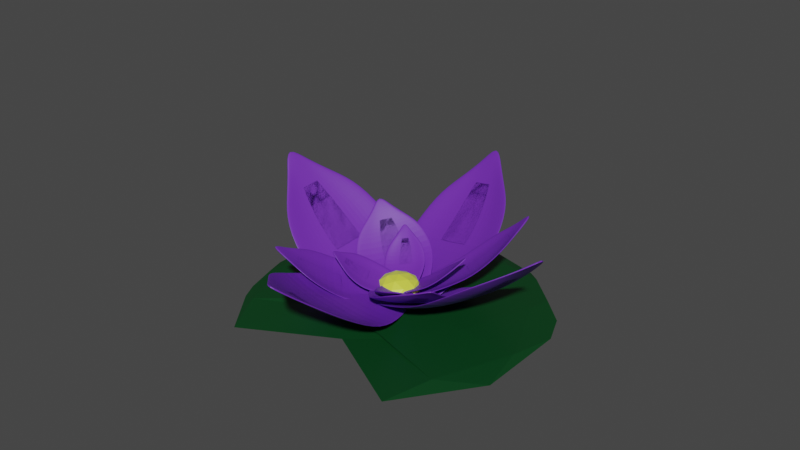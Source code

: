 # Source: flor-vitoria_regia.blend  (saved by Blender 3.3.6; exported with 4.5.12 LTS)
import bpy
from mathutils import Matrix  # noqa: F401  (used for matrix-valued properties, if any)

bpy.ops.wm.read_factory_settings(use_empty=True)
scene = bpy.context.scene
scene.name = 'Scene'

# ---- collections
col_collection = bpy.data.collections.new('Collection'); scene.collection.children.link(col_collection)

# ---- materials (node trees are filled in below, after node groups)
mat_material_002 = bpy.data.materials.new('Material.002')
mat_material_002.use_transparent_shadow = False
mat_material_001 = bpy.data.materials.new('Material.001')
mat_material_001.use_transparent_shadow = False
mat_material_003 = bpy.data.materials.new('Material.003')
mat_material_003.use_transparent_shadow = False

# ---- material node trees
mat_material_002.use_nodes = True; mat_material_002.node_tree.nodes.clear()
_N = mat_material_002.node_tree.nodes; _L = mat_material_002.node_tree.links
n0 = _N.new('ShaderNodeBsdfPrincipled'); n0.name = 'Principled BSDF'; n0.location = (10, 300)
n0.distribution = 'GGX'
n0.subsurface_method = 'RANDOM_WALK_SKIN'
n0.inputs[0].default_value = (0.1557, 0.02657, 0.4512, 1.0)
n0.inputs[3].default_value = 1.45
n0.inputs[27].default_value = (0.0, 0.0, 0.0, 1.0)
n0.inputs[28].default_value = 1.0
n1 = _N.new('ShaderNodeOutputMaterial'); n1.name = 'Material Output'; n1.location = (300, 300)
_L.new(n0.outputs[0], n1.inputs[0])
n1.is_active_output = True
mat_material_001.use_nodes = True; mat_material_001.node_tree.nodes.clear()
_N = mat_material_001.node_tree.nodes; _L = mat_material_001.node_tree.links
n0 = _N.new('ShaderNodeBsdfPrincipled'); n0.name = 'Principled BSDF'; n0.location = (10, 300)
n0.distribution = 'GGX'
n0.subsurface_method = 'RANDOM_WALK_SKIN'
n0.inputs[0].default_value = (0.7308, 0.8, 0.06595, 1.0)
n0.inputs[3].default_value = 1.45
n0.inputs[27].default_value = (0.0, 0.0, 0.0, 1.0)
n0.inputs[28].default_value = 1.0
n1 = _N.new('ShaderNodeOutputMaterial'); n1.name = 'Material Output'; n1.location = (300, 300)
_L.new(n0.outputs[0], n1.inputs[0])
n1.is_active_output = True
mat_material_003.use_nodes = True; mat_material_003.node_tree.nodes.clear()
_N = mat_material_003.node_tree.nodes; _L = mat_material_003.node_tree.links
n0 = _N.new('ShaderNodeBsdfPrincipled'); n0.name = 'Principled BSDF'; n0.location = (10, 300)
n0.distribution = 'GGX'
n0.subsurface_method = 'RANDOM_WALK_SKIN'
n0.inputs[0].default_value = (0.0, 0.04696, 0.009121, 1.0)
n0.inputs[3].default_value = 1.45
n0.inputs[27].default_value = (0.0, 0.0, 0.0, 1.0)
n0.inputs[28].default_value = 1.0
n1 = _N.new('ShaderNodeOutputMaterial'); n1.name = 'Material Output'; n1.location = (300, 300)
_L.new(n0.outputs[0], n1.inputs[0])
n1.is_active_output = True

# ---- world
world_world = bpy.data.worlds.new('World'); scene.world = world_world
world_world.use_nodes = True; world_world.node_tree.nodes.clear()
_N = world_world.node_tree.nodes; _L = world_world.node_tree.links
n0 = _N.new('ShaderNodeOutputWorld'); n0.name = 'World Output'; n0.location = (300, 300)
n1 = _N.new('ShaderNodeBackground'); n1.name = 'Background'; n1.location = (10, 300)
n1.inputs[0].default_value = (0.05088, 0.05088, 0.05088, 1.0)
_L.new(n1.outputs[0], n0.inputs[0])
n0.is_active_output = True
world_world.color = (0.05088, 0.05088, 0.05088)
world_world.use_sun_shadow = False
world_world.sun_shadow_jitter_overblur = 0.0

# ---- meshes
me_plane_010 = bpy.data.meshes.new('Plane.010')
me_plane_010.from_pydata([(-0.4994, -1.0, 0.0), (0.4994, -1.0, 0.0), (-0.2316, 1.0, 0.003943), (0.2316, 1.0, 0.002128), (-1.0, 0.0, -0.2192), (1.0, 0.0, -0.2192), (0.8388, 0.5, -0.1062), (-0.8388, 0.5, -0.1062), (-0.8301, -0.5, -0.1062), (0.8301, -0.5, -0.1062), (0.1791, -1.0, 0.0), (0.08307, 1.0, 0.01102), (0.3587, 0.0, -0.3278), (0.3009, 0.5, -0.2126), (0.2978, -0.5, -0.2126), (-0.07426, 1.0, 0.01266), (-0.3207, 0.0, -0.3278), (-0.269, 0.5, -0.2126), (-0.2662, -0.5, -0.2126), (-0.1601, -1.0, 0.0), (0.3393, -1.0, 0.0), (0.1573, 1.0, 0.006649), (0.6793, 0.0, -0.2965), (0.5698, 0.5, -0.1656), (0.5639, -0.5, -0.1647), (-0.1529, 1.0, 0.008943), (-0.6603, 0.0, -0.302), (-0.5539, 0.5, -0.1707), (-0.5482, -0.5, -0.1697), (-0.3298, -1.0, 0.0), (0.5307, 0.7537, -0.05231), (-0.5307, 0.7537, -0.05231), (0.1904, 0.7537, -0.1047), (-0.1702, 0.7537, -0.1047), (0.3605, 0.7537, -0.08158), (-0.3504, 0.7537, -0.08407), (-0.01599, 1.236, 0.09745), (0.1315, -1.006, -1.684), (-1.615, -1.836, -0.2475), (5.803, -2.511, 4.228), (4.994, -2.898, 4.891), (4.191, -1.529, 0.05126), (0.695, -3.189, 2.927), (2.454, -3.226, 4.233), (5.386, -1.833, 1.821), (2.3, -1.196, -0.927), (-0.6021, -2.574, 1.46), (-1.055, -1.57, -0.708), (5.249, -2.763, 4.69), (1.872, -2.802, 1.853), (3.449, -2.922, 3.311), (0.3837, -2.275, 0.5459), (5.524, -2.63, 4.466), (3.06, -2.238, 0.8763), (4.445, -2.449, 2.492), (1.37, -1.807, -0.2648), (-0.4616, -1.288, -1.196), (-1.335, -1.703, -0.4777), (5.122, -2.831, 4.791), (1.296, -3.026, 2.358), (2.955, -3.082, 3.763), (-0.1065, -2.432, 0.9955), (5.663, -2.57, 4.348), (3.64, -1.922, 0.4239), (4.922, -2.156, 2.141), (1.84, -1.516, -0.6103), (-0.165, -1.147, -1.44), (3.743, -3.061, 4.566), (5.599, -2.18, 3.04), (4.366, -2.849, 4.003), (4.996, -2.55, 3.485), (4.056, -2.959, 4.28), (5.3, -2.372, 3.254), (6.103, -2.717, 5.32), (0.7683, -1.734, -0.8176), (-1.121, -0.6047, -0.83), (-3.093, -3.545, 6.221), (-3.972, -3.023, 6.213), (-0.295, -3.571, 2.382), (-4.079, -1.31, 2.357), (-4.444, -1.912, 4.286), (-1.27, -3.809, 4.306), (0.3939, -2.74, 0.7881), (-2.747, -0.8631, 0.7675), (-0.5155, -0.9668, -0.826), (-3.677, -3.183, 6.228), (-3.029, -2.14, 2.204), (-3.586, -2.624, 4.134), (-1.9, -1.568, 0.6163), (-3.377, -3.359, 6.232), (-1.744, -2.909, 2.212), (-2.508, -3.268, 4.142), (-0.8334, -2.206, 0.6233), (0.1264, -1.35, -0.8218), (-0.8185, -0.7857, -0.828), (-3.825, -3.103, 6.221), (-3.589, -1.747, 2.246), (-4.024, -2.274, 4.201), (-2.332, -1.221, 0.684), (-3.234, -3.452, 6.228), (-1.062, -3.268, 2.255), (-1.906, -3.549, 4.207), (-0.2353, -2.483, 0.6904), (0.4474, -1.542, -0.8197), (-4.206, -2.477, 5.262), (-2.198, -3.677, 5.275), (-3.641, -2.913, 5.188), (-2.959, -3.32, 5.193), (-3.928, -2.698, 5.221), (-2.587, -3.504, 5.226), (-3.756, -3.461, 7.188), (-0.928, -1.225, -0.5118), (1.237, -2.036, 0.1966), (4.117, 3.039, -0.5357), (5.122, 2.662, -0.2119), (0.3448, 1.364, -1.534), (4.68, -0.2601, -0.1158), (5.383, 1.021, 0.0002756), (1.747, 2.383, -1.189), (-0.4678, 0.1356, -1.071), (3.131, -1.212, 0.1061), (0.5429, -1.776, -0.03058), (4.795, 2.785, -0.2946), (3.352, 0.2318, -0.8457), (4.277, 1.429, -0.6509), (2.038, -0.8082, -0.5412), (4.453, 2.913, -0.4021), (1.879, 0.7833, -1.328), (3.042, 1.892, -1.055), (0.8152, -0.3504, -0.9411), (-0.1926, -1.5, -0.2712), (0.89, -1.906, 0.08299), (4.958, 2.724, -0.2531), (4.029, -0.02024, -0.5389), (4.834, 1.223, -0.341), (2.587, -1.012, -0.231), (4.284, 2.976, -0.4673), (1.128, 1.066, -1.503), (2.401, 2.134, -1.151), (0.1795, -0.1102, -1.032), (-0.5603, -1.362, -0.3915), (5.251, 1.853, -0.1101), (2.95, 2.715, -0.8628), (4.543, 2.116, -0.4843), (3.762, 2.409, -0.74), (4.899, 1.984, -0.3049), (3.359, 2.56, -0.8154), (5.058, 3.417, -0.1723), (0.2877, -1.014, -0.723), (-1.398, -1.09, 0.0002759), (1.605, -2.675, 3.147), (0.8228, -2.712, 3.48), (1.954, -1.995, 0.5505), (-1.422, -2.146, 1.999), (-0.6752, -2.444, 2.903), (2.156, -2.317, 1.688), (1.258, -1.496, -0.1413), (-1.545, -1.621, 1.061), (-0.8576, -1.066, -0.2316), (1.076, -2.693, 3.381), (-0.3704, -2.195, 1.435), (0.2023, -2.499, 2.417), (-0.6766, -1.676, 0.5782), (1.342, -2.679, 3.268), (0.7763, -2.144, 0.9434), (1.164, -2.456, 2.004), (0.2752, -1.634, 0.1699), (-0.285, -1.04, -0.4773), (-1.128, -1.078, -0.1157), (0.9495, -2.702, 3.431), (-0.9026, -2.191, 1.696), (-0.2382, -2.477, 2.654), (-1.112, -1.654, 0.8147), (1.474, -2.677, 3.208), (1.357, -2.095, 0.7209), (1.657, -2.396, 1.836), (0.7635, -1.574, 0.004856), (0.00137, -1.027, -0.6002), (0.08462, -2.581, 3.195), (1.876, -2.501, 2.426), (0.6441, -2.602, 2.901), (1.253, -2.575, 2.64), (0.3635, -2.594, 3.045), (1.563, -2.543, 2.528), (1.477, -2.802, 3.821), (-0.6262, -0.9886, -0.6818), (-0.3572, -1.687, 0.0933), (4.953, 0.07725, 0.5699), (5.079, -0.2475, 0.9266), (2.125, -0.1316, -0.8762), (2.664, -1.53, 0.6759), (3.93, -1.043, 0.9778), (3.478, 0.1294, -0.324), (0.7259, -0.5021, -0.8363), (1.173, -1.662, 0.4521), (-0.4434, -1.463, -0.1552), (5.033, -0.1389, 0.8245), (2.556, -1.14, 0.01727), (3.849, -0.7246, 0.4026), (1.094, -1.348, -0.1188), (4.99, -0.02801, 0.7049), (2.373, -0.6651, -0.5099), (3.696, -0.3263, -0.03961), (0.9417, -0.9537, -0.5565), (-0.5348, -1.226, -0.4185), (-0.4003, -1.575, -0.03097), (5.056, -0.1931, 0.8757), (2.624, -1.347, 0.3125), (3.893, -0.8872, 0.681), (1.136, -1.508, 0.1587), (4.971, 0.02497, 0.6383), (2.267, -0.4138, -0.7353), (3.594, -0.1045, -0.1985), (0.84, -0.7335, -0.7117), (-0.5805, -1.107, -0.5502), (4.514, -0.64, 0.9502), (4.228, 0.1019, 0.1266), (4.453, -0.4304, 0.6084), (4.356, -0.1784, 0.3286), (4.485, -0.5368, 0.7748), (4.295, -0.04127, 0.2194), (5.605, 0.1247, 0.9983), (0.1564, -0.954, -0.3022), (-0.7828, -0.8213, -0.03837), (0.2246, -2.059, 2.408), (-0.2115, -1.998, 2.53), (0.715, -1.699, 0.7713), (-1.166, -1.433, 1.3), (-0.8974, -1.685, 1.975), (0.6799, -1.908, 1.532), (0.5124, -1.335, 0.215), (-1.049, -1.115, 0.6536), (-0.4816, -0.8639, -0.123), (-0.06897, -2.013, 2.495), (-0.5979, -1.572, 1.074), (-0.4263, -1.808, 1.778), (-0.5828, -1.238, 0.4581), (0.07949, -2.033, 2.454), (0.04082, -1.662, 0.8947), (0.1094, -1.884, 1.627), (-0.05255, -1.313, 0.3091), (-0.1626, -0.9089, -0.2126), (-0.6322, -0.8426, -0.08068), (-0.1402, -2.006, 2.512), (-0.8892, -1.514, 1.175), (-0.6639, -1.75, 1.873), (-0.8175, -1.179, 0.5531), (0.1522, -2.046, 2.431), (0.3686, -1.694, 0.8183), (0.391, -1.901, 1.574), (0.2266, -1.329, 0.2567), (-0.003123, -0.9314, -0.2574), (-0.5497, -1.844, 2.256), (0.4482, -1.985, 1.975), (-0.2468, -1.915, 2.139), (0.09215, -1.963, 2.043), (-0.3993, -1.881, 2.196), (0.2684, -1.977, 2.007), (0.08995, -2.119, 2.825), (-0.2629, -0.7379, -0.3071), (-0.3756, -1.226, 0.2948), (2.791, -0.6977, 0.7947), (2.739, -0.9245, 1.072), (1.398, -0.491, -0.303), (1.172, -1.467, 0.9022), (1.93, -1.304, 1.123), (2.119, -0.4849, 0.1125), (0.5755, -0.5739, -0.351), (0.3881, -1.385, 0.6495), (-0.3395, -1.069, 0.1018), (2.754, -0.8487, 0.9896), (1.275, -1.195, 0.435), (2.02, -1.081, 0.7201), (0.478, -1.165, 0.2495), (2.771, -0.7712, 0.896), (1.351, -0.8635, 0.02558), (2.085, -0.8031, 0.3768), (0.5416, -0.8892, -0.09034), (-0.3012, -0.9036, -0.1027), (-0.3576, -1.147, 0.1983), (2.746, -0.8865, 1.031), (1.23, -1.34, 0.6515), (1.977, -1.195, 0.9172), (0.4345, -1.277, 0.4455), (2.781, -0.7342, 0.8458), (1.382, -0.6879, -0.1599), (2.105, -0.6482, 0.2363), (0.5614, -0.7354, -0.2283), (-0.282, -0.8208, -0.2049), (2.341, -1.112, 1.097), (2.461, -0.5936, 0.4572), (2.394, -0.9654, 0.8527), (2.435, -0.7893, 0.6354), (2.368, -1.04, 0.9725), (2.449, -0.6936, 0.5422), (3.105, -0.7479, 1.105), (-0.7837, -2.079, -0.2547), (1.065, -0.996, -0.9042), (-5.329, 2.114, 2.265), (-4.474, 2.616, 1.959), (-4.46, -0.6436, 0.8843), (-0.7583, 1.525, -0.4163), (-2.201, 2.312, 0.6321), (-5.306, 0.4932, 1.723), (-2.767, -1.449, 0.3753), (0.3056, 0.3514, -0.7043), (0.4721, -1.343, -0.696), (-4.739, 2.454, 2.077), (-2.058, 0.8431, -0.2612), (-3.307, 1.742, 0.7252), (-0.7898, -0.2129, -0.6149), (-5.029, 2.284, 2.184), (-3.315, 0.1064, 0.1806), (-4.361, 1.124, 1.096), (-1.833, -0.8244, -0.2481), (-0.1558, -1.711, -0.4753), (0.7684, -1.17, -0.8001), (-4.607, 2.535, 2.019), (-1.432, 1.187, -0.3942), (-2.76, 2.028, 0.6637), (-0.2476, 0.06989, -0.6724), (-5.178, 2.199, 2.226), (-3.917, -0.2651, 0.4636), (-4.845, 0.81, 1.382), (-2.311, -1.135, 0.03872), (-0.4698, -1.895, -0.365), (-3.355, 2.467, 1.303), (-5.32, 1.316, 1.993), (-4.039, 2.104, 1.398), (-4.707, 1.713, 1.632), (-3.701, 2.286, 1.343), (-5.019, 1.515, 1.799), (-5.429, 2.797, 2.667), (-0.3854, -1.377, -0.1209), (-0.5615, -0.5451, -0.4486), (-4.865, -0.9151, 3.757), (-4.949, -0.5301, 3.603), (-2.778, -1.738, 1.74), (-3.13, -0.0736, 1.084), (-4.076, -0.1155, 2.274), (-3.781, -1.512, 2.824), (-1.563, -1.623, 0.8406), (-1.856, -0.2414, 0.2959), (-0.505, -0.8117, -0.3436), (-4.912, -0.6511, 3.663), (-3.147, -0.6391, 1.154), (-4.109, -0.5943, 2.312), (-1.889, -0.7156, 0.3329), (-4.883, -0.7816, 3.717), (-3.027, -1.205, 1.377), (-4.008, -1.069, 2.499), (-1.79, -1.185, 0.5179), (-0.4452, -1.094, -0.2323), (-0.5333, -0.6784, -0.3961), (-4.931, -0.5906, 3.633), (-3.166, -0.363, 1.09), (-4.1, -0.3567, 2.285), (-1.879, -0.4801, 0.3075), (-4.873, -0.8482, 3.738), (-2.937, -1.48, 1.522), (-3.908, -1.294, 2.647), (-1.689, -1.407, 0.6659), (-0.4153, -1.235, -0.1766), (-4.52, -0.3262, 2.947), (-4.333, -1.21, 3.295), (-4.523, -0.6248, 2.991), (-4.46, -0.9249, 3.109), (-4.525, -0.4764, 2.965), (-4.403, -1.069, 3.195), (-5.315, -0.6804, 4.275), (-0.7578, -1.453, 0.05254), (0.9931, -1.134, -0.1762), (-1.591, 1.454, 0.3313), (-0.7796, 1.602, 0.222), (-2.341, -0.1943, -0.04895), (1.165, 0.445, -0.5069), (0.5841, 1.095, -0.1894), (-2.356, 0.5587, 0.1947), (-1.689, -0.8494, 0.02617), (1.221, -0.3187, -0.354), (0.4317, -1.236, -0.1028), (-1.038, 1.555, 0.2716), (0.01424, 0.2439, -0.5496), (-0.3848, 0.9267, -0.252), (0.2616, -0.4851, -0.4179), (-1.313, 1.504, 0.3104), (-1.177, 0.02674, -0.3941), (-1.384, 0.7446, -0.1216), (-0.7269, -0.6654, -0.2888), (-0.1631, -1.344, -0.02515), (0.7124, -1.185, -0.1395), (-0.9087, 1.579, 0.2469), (0.584, 0.3453, -0.5683), (0.09812, 1.011, -0.2315), (0.7399, -0.4017, -0.3952), (-1.452, 1.479, 0.322), (-1.766, -0.08274, -0.2713), (-1.873, 0.6521, 0.01695), (-1.211, -0.757, -0.1493), (-0.4604, -1.399, 0.0137), (-0.1081, 1.352, 0.01749), (-1.969, 1.013, 0.2605), (-0.7175, 1.246, 0.003876), (-1.349, 1.13, 0.08642), (-0.4135, 1.299, 0.005349), (-1.66, 1.072, 0.1638), (-1.344, 1.853, 0.4844), (-0.1658, -1.26, -0.003401), (0.01382, -0.6783, -0.2843), (-2.617, -0.4794, 1.712), (-2.535, -0.2097, 1.58), (-1.64, -1.256, 0.859), (-1.28, -0.09043, 0.2964), (-1.866, -0.01999, 0.8773), (-2.168, -0.9973, 1.349), (-0.9152, -1.304, 0.4531), (-0.6167, -0.3373, -0.01388), (-0.04376, -0.8648, -0.1943), (-2.556, -0.2956, 1.629), (-1.462, -0.472, 0.3916), (-2.027, -0.3411, 0.9451), (-0.7772, -0.6552, 0.05231), (-2.583, -0.3871, 1.674), (-1.584, -0.8677, 0.5827), (-2.13, -0.6731, 1.105), (-0.8786, -0.9837, 0.2109), (-0.1048, -1.062, -0.09883), (-0.01497, -0.7715, -0.2393), (-2.545, -0.2526, 1.604), (-1.385, -0.2829, 0.326), (-1.95, -0.181, 0.9063), (-0.7002, -0.4966, 0.01504), (-2.6, -0.4332, 1.693), (-1.629, -1.064, 0.6984), (-2.156, -0.836, 1.218), (-0.9032, -1.145, 0.3239), (-0.1353, -1.161, -0.05112), (-2.206, -0.1163, 1.233), (-2.397, -0.7346, 1.531), (-2.299, -0.3184, 1.288), (-2.364, -0.5284, 1.389), (-2.254, -0.2176, 1.258), (-2.384, -0.6319, 1.456), (-2.816, -0.2733, 1.935)], [], [(34, 30, 3, 21), (24, 9, 5, 22), (22, 5, 6, 23), (20, 1, 9, 24), (19, 10, 14, 18), (16, 12, 13, 17), (18, 14, 12, 16), (33, 32, 11, 15), (35, 33, 15, 25), (28, 18, 16, 26), (26, 16, 17, 27), (29, 19, 18, 28), (10, 20, 24, 14), (12, 22, 23, 13), (14, 24, 22, 12), (32, 34, 21, 11), (0, 29, 28, 8), (4, 26, 27, 7), (8, 28, 26, 4), (31, 35, 25, 2), (7, 27, 35, 31), (13, 23, 34, 32), (27, 17, 33, 35), (17, 13, 32, 33), (23, 6, 30, 34), (15, 11, 36), (25, 15, 36), (2, 25, 36), (11, 21, 36), (21, 3, 36), (71, 67, 40, 58), (61, 46, 42, 59), (59, 42, 43, 60), (57, 38, 46, 61), (56, 47, 51, 55), (53, 49, 50, 54), (55, 51, 49, 53), (70, 69, 48, 52), (72, 70, 52, 62), (65, 55, 53, 63), (63, 53, 54, 64), (66, 56, 55, 65), (47, 57, 61, 51), (49, 59, 60, 50), (51, 61, 59, 49), (69, 71, 58, 48), (37, 66, 65, 45), (41, 63, 64, 44), (45, 65, 63, 41), (68, 72, 62, 39), (44, 64, 72, 68), (50, 60, 71, 69), (64, 54, 70, 72), (54, 50, 69, 70), (60, 43, 67, 71), (52, 48, 73), (62, 52, 73), (39, 62, 73), (48, 58, 73), (58, 40, 73), (108, 104, 77, 95), (98, 83, 79, 96), (96, 79, 80, 97), (94, 75, 83, 98), (93, 84, 88, 92), (90, 86, 87, 91), (92, 88, 86, 90), (107, 106, 85, 89), (109, 107, 89, 99), (102, 92, 90, 100), (100, 90, 91, 101), (103, 93, 92, 102), (84, 94, 98, 88), (86, 96, 97, 87), (88, 98, 96, 86), (106, 108, 95, 85), (74, 103, 102, 82), (78, 100, 101, 81), (82, 102, 100, 78), (105, 109, 99, 76), (81, 101, 109, 105), (87, 97, 108, 106), (101, 91, 107, 109), (91, 87, 106, 107), (97, 80, 104, 108), (89, 85, 110), (99, 89, 110), (76, 99, 110), (85, 95, 110), (95, 77, 110), (145, 141, 114, 132), (135, 120, 116, 133), (133, 116, 117, 134), (131, 112, 120, 135), (130, 121, 125, 129), (127, 123, 124, 128), (129, 125, 123, 127), (144, 143, 122, 126), (146, 144, 126, 136), (139, 129, 127, 137), (137, 127, 128, 138), (140, 130, 129, 139), (121, 131, 135, 125), (123, 133, 134, 124), (125, 135, 133, 123), (143, 145, 132, 122), (111, 140, 139, 119), (115, 137, 138, 118), (119, 139, 137, 115), (142, 146, 136, 113), (118, 138, 146, 142), (124, 134, 145, 143), (138, 128, 144, 146), (128, 124, 143, 144), (134, 117, 141, 145), (126, 122, 147), (136, 126, 147), (113, 136, 147), (122, 132, 147), (132, 114, 147), (182, 178, 151, 169), (172, 157, 153, 170), (170, 153, 154, 171), (168, 149, 157, 172), (167, 158, 162, 166), (164, 160, 161, 165), (166, 162, 160, 164), (181, 180, 159, 163), (183, 181, 163, 173), (176, 166, 164, 174), (174, 164, 165, 175), (177, 167, 166, 176), (158, 168, 172, 162), (160, 170, 171, 161), (162, 172, 170, 160), (180, 182, 169, 159), (148, 177, 176, 156), (152, 174, 175, 155), (156, 176, 174, 152), (179, 183, 173, 150), (155, 175, 183, 179), (161, 171, 182, 180), (175, 165, 181, 183), (165, 161, 180, 181), (171, 154, 178, 182), (163, 159, 184), (173, 163, 184), (150, 173, 184), (159, 169, 184), (169, 151, 184), (219, 215, 188, 206), (209, 194, 190, 207), (207, 190, 191, 208), (205, 186, 194, 209), (204, 195, 199, 203), (201, 197, 198, 202), (203, 199, 197, 201), (218, 217, 196, 200), (220, 218, 200, 210), (213, 203, 201, 211), (211, 201, 202, 212), (214, 204, 203, 213), (195, 205, 209, 199), (197, 207, 208, 198), (199, 209, 207, 197), (217, 219, 206, 196), (185, 214, 213, 193), (189, 211, 212, 192), (193, 213, 211, 189), (216, 220, 210, 187), (192, 212, 220, 216), (198, 208, 219, 217), (212, 202, 218, 220), (202, 198, 217, 218), (208, 191, 215, 219), (200, 196, 221), (210, 200, 221), (187, 210, 221), (196, 206, 221), (206, 188, 221), (256, 252, 225, 243), (246, 231, 227, 244), (244, 227, 228, 245), (242, 223, 231, 246), (241, 232, 236, 240), (238, 234, 235, 239), (240, 236, 234, 238), (255, 254, 233, 237), (257, 255, 237, 247), (250, 240, 238, 248), (248, 238, 239, 249), (251, 241, 240, 250), (232, 242, 246, 236), (234, 244, 245, 235), (236, 246, 244, 234), (254, 256, 243, 233), (222, 251, 250, 230), (226, 248, 249, 229), (230, 250, 248, 226), (253, 257, 247, 224), (229, 249, 257, 253), (235, 245, 256, 254), (249, 239, 255, 257), (239, 235, 254, 255), (245, 228, 252, 256), (237, 233, 258), (247, 237, 258), (224, 247, 258), (233, 243, 258), (243, 225, 258), (293, 289, 262, 280), (283, 268, 264, 281), (281, 264, 265, 282), (279, 260, 268, 283), (278, 269, 273, 277), (275, 271, 272, 276), (277, 273, 271, 275), (292, 291, 270, 274), (294, 292, 274, 284), (287, 277, 275, 285), (285, 275, 276, 286), (288, 278, 277, 287), (269, 279, 283, 273), (271, 281, 282, 272), (273, 283, 281, 271), (291, 293, 280, 270), (259, 288, 287, 267), (263, 285, 286, 266), (267, 287, 285, 263), (290, 294, 284, 261), (266, 286, 294, 290), (272, 282, 293, 291), (286, 276, 292, 294), (276, 272, 291, 292), (282, 265, 289, 293), (274, 270, 295), (284, 274, 295), (261, 284, 295), (270, 280, 295), (280, 262, 295), (330, 326, 299, 317), (320, 305, 301, 318), (318, 301, 302, 319), (316, 297, 305, 320), (315, 306, 310, 314), (312, 308, 309, 313), (314, 310, 308, 312), (329, 328, 307, 311), (331, 329, 311, 321), (324, 314, 312, 322), (322, 312, 313, 323), (325, 315, 314, 324), (306, 316, 320, 310), (308, 318, 319, 309), (310, 320, 318, 308), (328, 330, 317, 307), (296, 325, 324, 304), (300, 322, 323, 303), (304, 324, 322, 300), (327, 331, 321, 298), (303, 323, 331, 327), (309, 319, 330, 328), (323, 313, 329, 331), (313, 309, 328, 329), (319, 302, 326, 330), (311, 307, 332), (321, 311, 332), (298, 321, 332), (307, 317, 332), (317, 299, 332), (367, 363, 336, 354), (357, 342, 338, 355), (355, 338, 339, 356), (353, 334, 342, 357), (352, 343, 347, 351), (349, 345, 346, 350), (351, 347, 345, 349), (366, 365, 344, 348), (368, 366, 348, 358), (361, 351, 349, 359), (359, 349, 350, 360), (362, 352, 351, 361), (343, 353, 357, 347), (345, 355, 356, 346), (347, 357, 355, 345), (365, 367, 354, 344), (333, 362, 361, 341), (337, 359, 360, 340), (341, 361, 359, 337), (364, 368, 358, 335), (340, 360, 368, 364), (346, 356, 367, 365), (360, 350, 366, 368), (350, 346, 365, 366), (356, 339, 363, 367), (348, 344, 369), (358, 348, 369), (335, 358, 369), (344, 354, 369), (354, 336, 369), (404, 400, 373, 391), (394, 379, 375, 392), (392, 375, 376, 393), (390, 371, 379, 394), (389, 380, 384, 388), (386, 382, 383, 387), (388, 384, 382, 386), (403, 402, 381, 385), (405, 403, 385, 395), (398, 388, 386, 396), (396, 386, 387, 397), (399, 389, 388, 398), (380, 390, 394, 384), (382, 392, 393, 383), (384, 394, 392, 382), (402, 404, 391, 381), (370, 399, 398, 378), (374, 396, 397, 377), (378, 398, 396, 374), (401, 405, 395, 372), (377, 397, 405, 401), (383, 393, 404, 402), (397, 387, 403, 405), (387, 383, 402, 403), (393, 376, 400, 404), (385, 381, 406), (395, 385, 406), (372, 395, 406), (381, 391, 406), (391, 373, 406), (441, 437, 410, 428), (431, 416, 412, 429), (429, 412, 413, 430), (427, 408, 416, 431), (426, 417, 421, 425), (423, 419, 420, 424), (425, 421, 419, 423), (440, 439, 418, 422), (442, 440, 422, 432), (435, 425, 423, 433), (433, 423, 424, 434), (436, 426, 425, 435), (417, 427, 431, 421), (419, 429, 430, 420), (421, 431, 429, 419), (439, 441, 428, 418), (407, 436, 435, 415), (411, 433, 434, 414), (415, 435, 433, 411), (438, 442, 432, 409), (414, 434, 442, 438), (420, 430, 441, 439), (434, 424, 440, 442), (424, 420, 439, 440), (430, 413, 437, 441), (422, 418, 443), (432, 422, 443), (409, 432, 443), (418, 428, 443), (428, 410, 443)])
_uv = me_plane_010.uv_layers.new(name='UVMap')
_uv.uv.foreach_set('vector', [0.8397, 0.8769, 1.0, 0.8769, 1.0, 1.0, 0.8397, 1.0, 0.8397, 0.25, 1.0, 0.25, 1.0, 0.5, 0.8397, 0.5, 0.8397, 0.5, 1.0, 0.5, 1.0, 0.75, 0.8397, 0.75, 0.8397, 0.0, 1.0, 0.0, 1.0, 0.25, 0.8397, 0.25, 0.3397, 0.0, 0.6793, 0.0, 0.6793, 0.25, 0.3397, 0.25, 0.3397, 0.5, 0.6793, 0.5, 0.6793, 0.75, 0.3397, 0.75, 0.3397, 0.25, 0.6793, 0.25, 0.6793, 0.5, 0.3397, 0.5, 0.3397, 0.8769, 0.6793, 0.8769, 0.6793, 1.0, 0.3397, 1.0, 0.1698, 0.8769, 0.3397, 0.8769, 0.3397, 1.0, 0.1698, 1.0, 0.1698, 0.25, 0.3397, 0.25, 0.3397, 0.5, 0.1698, 0.5, 0.1698, 0.5, 0.3397, 0.5, 0.3397, 0.75, 0.1698, 0.75, 0.1698, 0.0, 0.3397, 0.0, 0.3397, 0.25, 0.1698, 0.25, 0.6793, 0.0, 0.8397, 0.0, 0.8397, 0.25, 0.6793, 0.25, 0.6793, 0.5, 0.8397, 0.5, 0.8397, 0.75, 0.6793, 0.75, 0.6793, 0.25, 0.8397, 0.25, 0.8397, 0.5, 0.6793, 0.5, 0.6793, 0.8769, 0.8397, 0.8769, 0.8397, 1.0, 0.6793, 1.0, 0.0, 0.0, 0.1698, 0.0, 0.1698, 0.25, 0.0, 0.25, 0.0, 0.5, 0.1698, 0.5, 0.1698, 0.75, 0.0, 0.75, 0.0, 0.25, 0.1698, 0.25, 0.1698, 0.5, 0.0, 0.5, 0.0, 0.8769, 0.1698, 0.8769, 0.1698, 1.0, 0.0, 1.0, 0.0, 0.75, 0.1698, 0.75, 0.1698, 0.8769, 0.0, 0.8769, 0.6793, 0.75, 0.8397, 0.75, 0.8397, 0.8769, 0.6793, 0.8769, 0.1698, 0.75, 0.3397, 0.75, 0.3397, 0.8769, 0.1698, 0.8769, 0.3397, 0.75, 0.6793, 0.75, 0.6793, 0.8769, 0.3397, 0.8769, 0.8397, 0.75, 1.0, 0.75, 1.0, 0.8769, 0.8397, 0.8769, 0.3397, 1.0, 0.6793, 1.0, 0.3397, 1.0, 0.1698, 1.0, 0.3397, 1.0, 0.1698, 1.0, 0.0, 1.0, 0.1698, 1.0, 0.0, 1.0, 0.6793, 1.0, 0.8397, 1.0, 0.6793, 1.0, 0.8397, 1.0, 1.0, 1.0, 0.8397, 1.0, 0.8397, 0.8769, 1.0, 0.8769, 1.0, 1.0, 0.8397, 1.0, 0.8397, 0.25, 1.0, 0.25, 1.0, 0.5, 0.8397, 0.5, 0.8397, 0.5, 1.0, 0.5, 1.0, 0.75, 0.8397, 0.75, 0.8397, 0.0, 1.0, 0.0, 1.0, 0.25, 0.8397, 0.25, 0.3397, 0.0, 0.6793, 0.0, 0.6793, 0.25, 0.3397, 0.25, 0.3397, 0.5, 0.6793, 0.5, 0.6793, 0.75, 0.3397, 0.75, 0.3397, 0.25, 0.6793, 0.25, 0.6793, 0.5, 0.3397, 0.5, 0.3397, 0.8769, 0.6793, 0.8769, 0.6793, 1.0, 0.3397, 1.0, 0.1698, 0.8769, 0.3397, 0.8769, 0.3397, 1.0, 0.1698, 1.0, 0.1698, 0.25, 0.3397, 0.25, 0.3397, 0.5, 0.1698, 0.5, 0.1698, 0.5, 0.3397, 0.5, 0.3397, 0.75, 0.1698, 0.75, 0.1698, 0.0, 0.3397, 0.0, 0.3397, 0.25, 0.1698, 0.25, 0.6793, 0.0, 0.8397, 0.0, 0.8397, 0.25, 0.6793, 0.25, 0.6793, 0.5, 0.8397, 0.5, 0.8397, 0.75, 0.6793, 0.75, 0.6793, 0.25, 0.8397, 0.25, 0.8397, 0.5, 0.6793, 0.5, 0.6793, 0.8769, 0.8397, 0.8769, 0.8397, 1.0, 0.6793, 1.0, 0.0, 0.0, 0.1698, 0.0, 0.1698, 0.25, 0.0, 0.25, 0.0, 0.5, 0.1698, 0.5, 0.1698, 0.75, 0.0, 0.75, 0.0, 0.25, 0.1698, 0.25, 0.1698, 0.5, 0.0, 0.5, 0.0, 0.8769, 0.1698, 0.8769, 0.1698, 1.0, 0.0, 1.0, 0.0, 0.75, 0.1698, 0.75, 0.1698, 0.8769, 0.0, 0.8769, 0.6793, 0.75, 0.8397, 0.75, 0.8397, 0.8769, 0.6793, 0.8769, 0.1698, 0.75, 0.3397, 0.75, 0.3397, 0.8769, 0.1698, 0.8769, 0.3397, 0.75, 0.6793, 0.75, 0.6793, 0.8769, 0.3397, 0.8769, 0.8397, 0.75, 1.0, 0.75, 1.0, 0.8769, 0.8397, 0.8769, 0.3397, 1.0, 0.6793, 1.0, 0.3397, 1.0, 0.1698, 1.0, 0.3397, 1.0, 0.1698, 1.0, 0.0, 1.0, 0.1698, 1.0, 0.0, 1.0, 0.6793, 1.0, 0.8397, 1.0, 0.6793, 1.0, 0.8397, 1.0, 1.0, 1.0, 0.8397, 1.0, 0.8397, 0.8769, 1.0, 0.8769, 1.0, 1.0, 0.8397, 1.0, 0.8397, 0.25, 1.0, 0.25, 1.0, 0.5, 0.8397, 0.5, 0.8397, 0.5, 1.0, 0.5, 1.0, 0.75, 0.8397, 0.75, 0.8397, 0.0, 1.0, 0.0, 1.0, 0.25, 0.8397, 0.25, 0.3397, 0.0, 0.6793, 0.0, 0.6793, 0.25, 0.3397, 0.25, 0.3397, 0.5, 0.6793, 0.5, 0.6793, 0.75, 0.3397, 0.75, 0.3397, 0.25, 0.6793, 0.25, 0.6793, 0.5, 0.3397, 0.5, 0.3397, 0.8769, 0.6793, 0.8769, 0.6793, 1.0, 0.3397, 1.0, 0.1698, 0.8769, 0.3397, 0.8769, 0.3397, 1.0, 0.1698, 1.0, 0.1698, 0.25, 0.3397, 0.25, 0.3397, 0.5, 0.1698, 0.5, 0.1698, 0.5, 0.3397, 0.5, 0.3397, 0.75, 0.1698, 0.75, 0.1698, 0.0, 0.3397, 0.0, 0.3397, 0.25, 0.1698, 0.25, 0.6793, 0.0, 0.8397, 0.0, 0.8397, 0.25, 0.6793, 0.25, 0.6793, 0.5, 0.8397, 0.5, 0.8397, 0.75, 0.6793, 0.75, 0.6793, 0.25, 0.8397, 0.25, 0.8397, 0.5, 0.6793, 0.5, 0.6793, 0.8769, 0.8397, 0.8769, 0.8397, 1.0, 0.6793, 1.0, 0.0, 0.0, 0.1698, 0.0, 0.1698, 0.25, 0.0, 0.25, 0.0, 0.5, 0.1698, 0.5, 0.1698, 0.75, 0.0, 0.75, 0.0, 0.25, 0.1698, 0.25, 0.1698, 0.5, 0.0, 0.5, 0.0, 0.8769, 0.1698, 0.8769, 0.1698, 1.0, 0.0, 1.0, 0.0, 0.75, 0.1698, 0.75, 0.1698, 0.8769, 0.0, 0.8769, 0.6793, 0.75, 0.8397, 0.75, 0.8397, 0.8769, 0.6793, 0.8769, 0.1698, 0.75, 0.3397, 0.75, 0.3397, 0.8769, 0.1698, 0.8769, 0.3397, 0.75, 0.6793, 0.75, 0.6793, 0.8769, 0.3397, 0.8769, 0.8397, 0.75, 1.0, 0.75, 1.0, 0.8769, 0.8397, 0.8769, 0.3397, 1.0, 0.6793, 1.0, 0.3397, 1.0, 0.1698, 1.0, 0.3397, 1.0, 0.1698, 1.0, 0.0, 1.0, 0.1698, 1.0, 0.0, 1.0, 0.6793, 1.0, 0.8397, 1.0, 0.6793, 1.0, 0.8397, 1.0, 1.0, 1.0, 0.8397, 1.0, 0.8397, 0.8769, 1.0, 0.8769, 1.0, 1.0, 0.8397, 1.0, 0.8397, 0.25, 1.0, 0.25, 1.0, 0.5, 0.8397, 0.5, 0.8397, 0.5, 1.0, 0.5, 1.0, 0.75, 0.8397, 0.75, 0.8397, 0.0, 1.0, 0.0, 1.0, 0.25, 0.8397, 0.25, 0.3397, 0.0, 0.6793, 0.0, 0.6793, 0.25, 0.3397, 0.25, 0.3397, 0.5, 0.6793, 0.5, 0.6793, 0.75, 0.3397, 0.75, 0.3397, 0.25, 0.6793, 0.25, 0.6793, 0.5, 0.3397, 0.5, 0.3397, 0.8769, 0.6793, 0.8769, 0.6793, 1.0, 0.3397, 1.0, 0.1698, 0.8769, 0.3397, 0.8769, 0.3397, 1.0, 0.1698, 1.0, 0.1698, 0.25, 0.3397, 0.25, 0.3397, 0.5, 0.1698, 0.5, 0.1698, 0.5, 0.3397, 0.5, 0.3397, 0.75, 0.1698, 0.75, 0.1698, 0.0, 0.3397, 0.0, 0.3397, 0.25, 0.1698, 0.25, 0.6793, 0.0, 0.8397, 0.0, 0.8397, 0.25, 0.6793, 0.25, 0.6793, 0.5, 0.8397, 0.5, 0.8397, 0.75, 0.6793, 0.75, 0.6793, 0.25, 0.8397, 0.25, 0.8397, 0.5, 0.6793, 0.5, 0.6793, 0.8769, 0.8397, 0.8769, 0.8397, 1.0, 0.6793, 1.0, 0.0, 0.0, 0.1698, 0.0, 0.1698, 0.25, 0.0, 0.25, 0.0, 0.5, 0.1698, 0.5, 0.1698, 0.75, 0.0, 0.75, 0.0, 0.25, 0.1698, 0.25, 0.1698, 0.5, 0.0, 0.5, 0.0, 0.8769, 0.1698, 0.8769, 0.1698, 1.0, 0.0, 1.0, 0.0, 0.75, 0.1698, 0.75, 0.1698, 0.8769, 0.0, 0.8769, 0.6793, 0.75, 0.8397, 0.75, 0.8397, 0.8769, 0.6793, 0.8769, 0.1698, 0.75, 0.3397, 0.75, 0.3397, 0.8769, 0.1698, 0.8769, 0.3397, 0.75, 0.6793, 0.75, 0.6793, 0.8769, 0.3397, 0.8769, 0.8397, 0.75, 1.0, 0.75, 1.0, 0.8769, 0.8397, 0.8769, 0.3397, 1.0, 0.6793, 1.0, 0.3397, 1.0, 0.1698, 1.0, 0.3397, 1.0, 0.1698, 1.0, 0.0, 1.0, 0.1698, 1.0, 0.0, 1.0, 0.6793, 1.0, 0.8397, 1.0, 0.6793, 1.0, 0.8397, 1.0, 1.0, 1.0, 0.8397, 1.0, 0.8397, 0.8769, 1.0, 0.8769, 1.0, 1.0, 0.8397, 1.0, 0.8397, 0.25, 1.0, 0.25, 1.0, 0.5, 0.8397, 0.5, 0.8397, 0.5, 1.0, 0.5, 1.0, 0.75, 0.8397, 0.75, 0.8397, 0.0, 1.0, 0.0, 1.0, 0.25, 0.8397, 0.25, 0.3397, 0.0, 0.6793, 0.0, 0.6793, 0.25, 0.3397, 0.25, 0.3397, 0.5, 0.6793, 0.5, 0.6793, 0.75, 0.3397, 0.75, 0.3397, 0.25, 0.6793, 0.25, 0.6793, 0.5, 0.3397, 0.5, 0.3397, 0.8769, 0.6793, 0.8769, 0.6793, 1.0, 0.3397, 1.0, 0.1698, 0.8769, 0.3397, 0.8769, 0.3397, 1.0, 0.1698, 1.0, 0.1698, 0.25, 0.3397, 0.25, 0.3397, 0.5, 0.1698, 0.5, 0.1698, 0.5, 0.3397, 0.5, 0.3397, 0.75, 0.1698, 0.75, 0.1698, 0.0, 0.3397, 0.0, 0.3397, 0.25, 0.1698, 0.25, 0.6793, 0.0, 0.8397, 0.0, 0.8397, 0.25, 0.6793, 0.25, 0.6793, 0.5, 0.8397, 0.5, 0.8397, 0.75, 0.6793, 0.75, 0.6793, 0.25, 0.8397, 0.25, 0.8397, 0.5, 0.6793, 0.5, 0.6793, 0.8769, 0.8397, 0.8769, 0.8397, 1.0, 0.6793, 1.0, 0.0, 0.0, 0.1698, 0.0, 0.1698, 0.25, 0.0, 0.25, 0.0, 0.5, 0.1698, 0.5, 0.1698, 0.75, 0.0, 0.75, 0.0, 0.25, 0.1698, 0.25, 0.1698, 0.5, 0.0, 0.5, 0.0, 0.8769, 0.1698, 0.8769, 0.1698, 1.0, 0.0, 1.0, 0.0, 0.75, 0.1698, 0.75, 0.1698, 0.8769, 0.0, 0.8769, 0.6793, 0.75, 0.8397, 0.75, 0.8397, 0.8769, 0.6793, 0.8769, 0.1698, 0.75, 0.3397, 0.75, 0.3397, 0.8769, 0.1698, 0.8769, 0.3397, 0.75, 0.6793, 0.75, 0.6793, 0.8769, 0.3397, 0.8769, 0.8397, 0.75, 1.0, 0.75, 1.0, 0.8769, 0.8397, 0.8769, 0.3397, 1.0, 0.6793, 1.0, 0.3397, 1.0, 0.1698, 1.0, 0.3397, 1.0, 0.1698, 1.0, 0.0, 1.0, 0.1698, 1.0, 0.0, 1.0, 0.6793, 1.0, 0.8397, 1.0, 0.6793, 1.0, 0.8397, 1.0, 1.0, 1.0, 0.8397, 1.0, 0.8397, 0.8769, 1.0, 0.8769, 1.0, 1.0, 0.8397, 1.0, 0.8397, 0.25, 1.0, 0.25, 1.0, 0.5, 0.8397, 0.5, 0.8397, 0.5, 1.0, 0.5, 1.0, 0.75, 0.8397, 0.75, 0.8397, 0.0, 1.0, 0.0, 1.0, 0.25, 0.8397, 0.25, 0.3397, 0.0, 0.6793, 0.0, 0.6793, 0.25, 0.3397, 0.25, 0.3397, 0.5, 0.6793, 0.5, 0.6793, 0.75, 0.3397, 0.75, 0.3397, 0.25, 0.6793, 0.25, 0.6793, 0.5, 0.3397, 0.5, 0.3397, 0.8769, 0.6793, 0.8769, 0.6793, 1.0, 0.3397, 1.0, 0.1698, 0.8769, 0.3397, 0.8769, 0.3397, 1.0, 0.1698, 1.0, 0.1698, 0.25, 0.3397, 0.25, 0.3397, 0.5, 0.1698, 0.5, 0.1698, 0.5, 0.3397, 0.5, 0.3397, 0.75, 0.1698, 0.75, 0.1698, 0.0, 0.3397, 0.0, 0.3397, 0.25, 0.1698, 0.25, 0.6793, 0.0, 0.8397, 0.0, 0.8397, 0.25, 0.6793, 0.25, 0.6793, 0.5, 0.8397, 0.5, 0.8397, 0.75, 0.6793, 0.75, 0.6793, 0.25, 0.8397, 0.25, 0.8397, 0.5, 0.6793, 0.5, 0.6793, 0.8769, 0.8397, 0.8769, 0.8397, 1.0, 0.6793, 1.0, 0.0, 0.0, 0.1698, 0.0, 0.1698, 0.25, 0.0, 0.25, 0.0, 0.5, 0.1698, 0.5, 0.1698, 0.75, 0.0, 0.75, 0.0, 0.25, 0.1698, 0.25, 0.1698, 0.5, 0.0, 0.5, 0.0, 0.8769, 0.1698, 0.8769, 0.1698, 1.0, 0.0, 1.0, 0.0, 0.75, 0.1698, 0.75, 0.1698, 0.8769, 0.0, 0.8769, 0.6793, 0.75, 0.8397, 0.75, 0.8397, 0.8769, 0.6793, 0.8769, 0.1698, 0.75, 0.3397, 0.75, 0.3397, 0.8769, 0.1698, 0.8769, 0.3397, 0.75, 0.6793, 0.75, 0.6793, 0.8769, 0.3397, 0.8769, 0.8397, 0.75, 1.0, 0.75, 1.0, 0.8769, 0.8397, 0.8769, 0.3397, 1.0, 0.6793, 1.0, 0.3397, 1.0, 0.1698, 1.0, 0.3397, 1.0, 0.1698, 1.0, 0.0, 1.0, 0.1698, 1.0, 0.0, 1.0, 0.6793, 1.0, 0.8397, 1.0, 0.6793, 1.0, 0.8397, 1.0, 1.0, 1.0, 0.8397, 1.0, 0.8397, 0.8769, 1.0, 0.8769, 1.0, 1.0, 0.8397, 1.0, 0.8397, 0.25, 1.0, 0.25, 1.0, 0.5, 0.8397, 0.5, 0.8397, 0.5, 1.0, 0.5, 1.0, 0.75, 0.8397, 0.75, 0.8397, 0.0, 1.0, 0.0, 1.0, 0.25, 0.8397, 0.25, 0.3397, 0.0, 0.6793, 0.0, 0.6793, 0.25, 0.3397, 0.25, 0.3397, 0.5, 0.6793, 0.5, 0.6793, 0.75, 0.3397, 0.75, 0.3397, 0.25, 0.6793, 0.25, 0.6793, 0.5, 0.3397, 0.5, 0.3397, 0.8769, 0.6793, 0.8769, 0.6793, 1.0, 0.3397, 1.0, 0.1698, 0.8769, 0.3397, 0.8769, 0.3397, 1.0, 0.1698, 1.0, 0.1698, 0.25, 0.3397, 0.25, 0.3397, 0.5, 0.1698, 0.5, 0.1698, 0.5, 0.3397, 0.5, 0.3397, 0.75, 0.1698, 0.75, 0.1698, 0.0, 0.3397, 0.0, 0.3397, 0.25, 0.1698, 0.25, 0.6793, 0.0, 0.8397, 0.0, 0.8397, 0.25, 0.6793, 0.25, 0.6793, 0.5, 0.8397, 0.5, 0.8397, 0.75, 0.6793, 0.75, 0.6793, 0.25, 0.8397, 0.25, 0.8397, 0.5, 0.6793, 0.5, 0.6793, 0.8769, 0.8397, 0.8769, 0.8397, 1.0, 0.6793, 1.0, 0.0, 0.0, 0.1698, 0.0, 0.1698, 0.25, 0.0, 0.25, 0.0, 0.5, 0.1698, 0.5, 0.1698, 0.75, 0.0, 0.75, 0.0, 0.25, 0.1698, 0.25, 0.1698, 0.5, 0.0, 0.5, 0.0, 0.8769, 0.1698, 0.8769, 0.1698, 1.0, 0.0, 1.0, 0.0, 0.75, 0.1698, 0.75, 0.1698, 0.8769, 0.0, 0.8769, 0.6793, 0.75, 0.8397, 0.75, 0.8397, 0.8769, 0.6793, 0.8769, 0.1698, 0.75, 0.3397, 0.75, 0.3397, 0.8769, 0.1698, 0.8769, 0.3397, 0.75, 0.6793, 0.75, 0.6793, 0.8769, 0.3397, 0.8769, 0.8397, 0.75, 1.0, 0.75, 1.0, 0.8769, 0.8397, 0.8769, 0.3397, 1.0, 0.6793, 1.0, 0.3397, 1.0, 0.1698, 1.0, 0.3397, 1.0, 0.1698, 1.0, 0.0, 1.0, 0.1698, 1.0, 0.0, 1.0, 0.6793, 1.0, 0.8397, 1.0, 0.6793, 1.0, 0.8397, 1.0, 1.0, 1.0, 0.8397, 1.0, 0.8397, 0.8769, 1.0, 0.8769, 1.0, 1.0, 0.8397, 1.0, 0.8397, 0.25, 1.0, 0.25, 1.0, 0.5, 0.8397, 0.5, 0.8397, 0.5, 1.0, 0.5, 1.0, 0.75, 0.8397, 0.75, 0.8397, 0.0, 1.0, 0.0, 1.0, 0.25, 0.8397, 0.25, 0.3397, 0.0, 0.6793, 0.0, 0.6793, 0.25, 0.3397, 0.25, 0.3397, 0.5, 0.6793, 0.5, 0.6793, 0.75, 0.3397, 0.75, 0.3397, 0.25, 0.6793, 0.25, 0.6793, 0.5, 0.3397, 0.5, 0.3397, 0.8769, 0.6793, 0.8769, 0.6793, 1.0, 0.3397, 1.0, 0.1698, 0.8769, 0.3397, 0.8769, 0.3397, 1.0, 0.1698, 1.0, 0.1698, 0.25, 0.3397, 0.25, 0.3397, 0.5, 0.1698, 0.5, 0.1698, 0.5, 0.3397, 0.5, 0.3397, 0.75, 0.1698, 0.75, 0.1698, 0.0, 0.3397, 0.0, 0.3397, 0.25, 0.1698, 0.25, 0.6793, 0.0, 0.8397, 0.0, 0.8397, 0.25, 0.6793, 0.25, 0.6793, 0.5, 0.8397, 0.5, 0.8397, 0.75, 0.6793, 0.75, 0.6793, 0.25, 0.8397, 0.25, 0.8397, 0.5, 0.6793, 0.5, 0.6793, 0.8769, 0.8397, 0.8769, 0.8397, 1.0, 0.6793, 1.0, 0.0, 0.0, 0.1698, 0.0, 0.1698, 0.25, 0.0, 0.25, 0.0, 0.5, 0.1698, 0.5, 0.1698, 0.75, 0.0, 0.75, 0.0, 0.25, 0.1698, 0.25, 0.1698, 0.5, 0.0, 0.5, 0.0, 0.8769, 0.1698, 0.8769, 0.1698, 1.0, 0.0, 1.0, 0.0, 0.75, 0.1698, 0.75, 0.1698, 0.8769, 0.0, 0.8769, 0.6793, 0.75, 0.8397, 0.75, 0.8397, 0.8769, 0.6793, 0.8769, 0.1698, 0.75, 0.3397, 0.75, 0.3397, 0.8769, 0.1698, 0.8769, 0.3397, 0.75, 0.6793, 0.75, 0.6793, 0.8769, 0.3397, 0.8769, 0.8397, 0.75, 1.0, 0.75, 1.0, 0.8769, 0.8397, 0.8769, 0.3397, 1.0, 0.6793, 1.0, 0.3397, 1.0, 0.1698, 1.0, 0.3397, 1.0, 0.1698, 1.0, 0.0, 1.0, 0.1698, 1.0, 0.0, 1.0, 0.6793, 1.0, 0.8397, 1.0, 0.6793, 1.0, 0.8397, 1.0, 1.0, 1.0, 0.8397, 1.0, 0.8397, 0.8769, 1.0, 0.8769, 1.0, 1.0, 0.8397, 1.0, 0.8397, 0.25, 1.0, 0.25, 1.0, 0.5, 0.8397, 0.5, 0.8397, 0.5, 1.0, 0.5, 1.0, 0.75, 0.8397, 0.75, 0.8397, 0.0, 1.0, 0.0, 1.0, 0.25, 0.8397, 0.25, 0.3397, 0.0, 0.6793, 0.0, 0.6793, 0.25, 0.3397, 0.25, 0.3397, 0.5, 0.6793, 0.5, 0.6793, 0.75, 0.3397, 0.75, 0.3397, 0.25, 0.6793, 0.25, 0.6793, 0.5, 0.3397, 0.5, 0.3397, 0.8769, 0.6793, 0.8769, 0.6793, 1.0, 0.3397, 1.0, 0.1698, 0.8769, 0.3397, 0.8769, 0.3397, 1.0, 0.1698, 1.0, 0.1698, 0.25, 0.3397, 0.25, 0.3397, 0.5, 0.1698, 0.5, 0.1698, 0.5, 0.3397, 0.5, 0.3397, 0.75, 0.1698, 0.75, 0.1698, 0.0, 0.3397, 0.0, 0.3397, 0.25, 0.1698, 0.25, 0.6793, 0.0, 0.8397, 0.0, 0.8397, 0.25, 0.6793, 0.25, 0.6793, 0.5, 0.8397, 0.5, 0.8397, 0.75, 0.6793, 0.75, 0.6793, 0.25, 0.8397, 0.25, 0.8397, 0.5, 0.6793, 0.5, 0.6793, 0.8769, 0.8397, 0.8769, 0.8397, 1.0, 0.6793, 1.0, 0.0, 0.0, 0.1698, 0.0, 0.1698, 0.25, 0.0, 0.25, 0.0, 0.5, 0.1698, 0.5, 0.1698, 0.75, 0.0, 0.75, 0.0, 0.25, 0.1698, 0.25, 0.1698, 0.5, 0.0, 0.5, 0.0, 0.8769, 0.1698, 0.8769, 0.1698, 1.0, 0.0, 1.0, 0.0, 0.75, 0.1698, 0.75, 0.1698, 0.8769, 0.0, 0.8769, 0.6793, 0.75, 0.8397, 0.75, 0.8397, 0.8769, 0.6793, 0.8769, 0.1698, 0.75, 0.3397, 0.75, 0.3397, 0.8769, 0.1698, 0.8769, 0.3397, 0.75, 0.6793, 0.75, 0.6793, 0.8769, 0.3397, 0.8769, 0.8397, 0.75, 1.0, 0.75, 1.0, 0.8769, 0.8397, 0.8769, 0.3397, 1.0, 0.6793, 1.0, 0.3397, 1.0, 0.1698, 1.0, 0.3397, 1.0, 0.1698, 1.0, 0.0, 1.0, 0.1698, 1.0, 0.0, 1.0, 0.6793, 1.0, 0.8397, 1.0, 0.6793, 1.0, 0.8397, 1.0, 1.0, 1.0, 0.8397, 1.0, 0.8397, 0.8769, 1.0, 0.8769, 1.0, 1.0, 0.8397, 1.0, 0.8397, 0.25, 1.0, 0.25, 1.0, 0.5, 0.8397, 0.5, 0.8397, 0.5, 1.0, 0.5, 1.0, 0.75, 0.8397, 0.75, 0.8397, 0.0, 1.0, 0.0, 1.0, 0.25, 0.8397, 0.25, 0.3397, 0.0, 0.6793, 0.0, 0.6793, 0.25, 0.3397, 0.25, 0.3397, 0.5, 0.6793, 0.5, 0.6793, 0.75, 0.3397, 0.75, 0.3397, 0.25, 0.6793, 0.25, 0.6793, 0.5, 0.3397, 0.5, 0.3397, 0.8769, 0.6793, 0.8769, 0.6793, 1.0, 0.3397, 1.0, 0.1698, 0.8769, 0.3397, 0.8769, 0.3397, 1.0, 0.1698, 1.0, 0.1698, 0.25, 0.3397, 0.25, 0.3397, 0.5, 0.1698, 0.5, 0.1698, 0.5, 0.3397, 0.5, 0.3397, 0.75, 0.1698, 0.75, 0.1698, 0.0, 0.3397, 0.0, 0.3397, 0.25, 0.1698, 0.25, 0.6793, 0.0, 0.8397, 0.0, 0.8397, 0.25, 0.6793, 0.25, 0.6793, 0.5, 0.8397, 0.5, 0.8397, 0.75, 0.6793, 0.75, 0.6793, 0.25, 0.8397, 0.25, 0.8397, 0.5, 0.6793, 0.5, 0.6793, 0.8769, 0.8397, 0.8769, 0.8397, 1.0, 0.6793, 1.0, 0.0, 0.0, 0.1698, 0.0, 0.1698, 0.25, 0.0, 0.25, 0.0, 0.5, 0.1698, 0.5, 0.1698, 0.75, 0.0, 0.75, 0.0, 0.25, 0.1698, 0.25, 0.1698, 0.5, 0.0, 0.5, 0.0, 0.8769, 0.1698, 0.8769, 0.1698, 1.0, 0.0, 1.0, 0.0, 0.75, 0.1698, 0.75, 0.1698, 0.8769, 0.0, 0.8769, 0.6793, 0.75, 0.8397, 0.75, 0.8397, 0.8769, 0.6793, 0.8769, 0.1698, 0.75, 0.3397, 0.75, 0.3397, 0.8769, 0.1698, 0.8769, 0.3397, 0.75, 0.6793, 0.75, 0.6793, 0.8769, 0.3397, 0.8769, 0.8397, 0.75, 1.0, 0.75, 1.0, 0.8769, 0.8397, 0.8769, 0.3397, 1.0, 0.6793, 1.0, 0.3397, 1.0, 0.1698, 1.0, 0.3397, 1.0, 0.1698, 1.0, 0.0, 1.0, 0.1698, 1.0, 0.0, 1.0, 0.6793, 1.0, 0.8397, 1.0, 0.6793, 1.0, 0.8397, 1.0, 1.0, 1.0, 0.8397, 1.0, 0.8397, 0.8769, 1.0, 0.8769, 1.0, 1.0, 0.8397, 1.0, 0.8397, 0.25, 1.0, 0.25, 1.0, 0.5, 0.8397, 0.5, 0.8397, 0.5, 1.0, 0.5, 1.0, 0.75, 0.8397, 0.75, 0.8397, 0.0, 1.0, 0.0, 1.0, 0.25, 0.8397, 0.25, 0.3397, 0.0, 0.6793, 0.0, 0.6793, 0.25, 0.3397, 0.25, 0.3397, 0.5, 0.6793, 0.5, 0.6793, 0.75, 0.3397, 0.75, 0.3397, 0.25, 0.6793, 0.25, 0.6793, 0.5, 0.3397, 0.5, 0.3397, 0.8769, 0.6793, 0.8769, 0.6793, 1.0, 0.3397, 1.0, 0.1698, 0.8769, 0.3397, 0.8769, 0.3397, 1.0, 0.1698, 1.0, 0.1698, 0.25, 0.3397, 0.25, 0.3397, 0.5, 0.1698, 0.5, 0.1698, 0.5, 0.3397, 0.5, 0.3397, 0.75, 0.1698, 0.75, 0.1698, 0.0, 0.3397, 0.0, 0.3397, 0.25, 0.1698, 0.25, 0.6793, 0.0, 0.8397, 0.0, 0.8397, 0.25, 0.6793, 0.25, 0.6793, 0.5, 0.8397, 0.5, 0.8397, 0.75, 0.6793, 0.75, 0.6793, 0.25, 0.8397, 0.25, 0.8397, 0.5, 0.6793, 0.5, 0.6793, 0.8769, 0.8397, 0.8769, 0.8397, 1.0, 0.6793, 1.0, 0.0, 0.0, 0.1698, 0.0, 0.1698, 0.25, 0.0, 0.25, 0.0, 0.5, 0.1698, 0.5, 0.1698, 0.75, 0.0, 0.75, 0.0, 0.25, 0.1698, 0.25, 0.1698, 0.5, 0.0, 0.5, 0.0, 0.8769, 0.1698, 0.8769, 0.1698, 1.0, 0.0, 1.0, 0.0, 0.75, 0.1698, 0.75, 0.1698, 0.8769, 0.0, 0.8769, 0.6793, 0.75, 0.8397, 0.75, 0.8397, 0.8769, 0.6793, 0.8769, 0.1698, 0.75, 0.3397, 0.75, 0.3397, 0.8769, 0.1698, 0.8769, 0.3397, 0.75, 0.6793, 0.75, 0.6793, 0.8769, 0.3397, 0.8769, 0.8397, 0.75, 1.0, 0.75, 1.0, 0.8769, 0.8397, 0.8769, 0.3397, 1.0, 0.6793, 1.0, 0.3397, 1.0, 0.1698, 1.0, 0.3397, 1.0, 0.1698, 1.0, 0.0, 1.0, 0.1698, 1.0, 0.0, 1.0, 0.6793, 1.0, 0.8397, 1.0, 0.6793, 1.0, 0.8397, 1.0, 1.0, 1.0, 0.8397, 1.0, 0.8397, 0.8769, 1.0, 0.8769, 1.0, 1.0, 0.8397, 1.0, 0.8397, 0.25, 1.0, 0.25, 1.0, 0.5, 0.8397, 0.5, 0.8397, 0.5, 1.0, 0.5, 1.0, 0.75, 0.8397, 0.75, 0.8397, 0.0, 1.0, 0.0, 1.0, 0.25, 0.8397, 0.25, 0.3397, 0.0, 0.6793, 0.0, 0.6793, 0.25, 0.3397, 0.25, 0.3397, 0.5, 0.6793, 0.5, 0.6793, 0.75, 0.3397, 0.75, 0.3397, 0.25, 0.6793, 0.25, 0.6793, 0.5, 0.3397, 0.5, 0.3397, 0.8769, 0.6793, 0.8769, 0.6793, 1.0, 0.3397, 1.0, 0.1698, 0.8769, 0.3397, 0.8769, 0.3397, 1.0, 0.1698, 1.0, 0.1698, 0.25, 0.3397, 0.25, 0.3397, 0.5, 0.1698, 0.5, 0.1698, 0.5, 0.3397, 0.5, 0.3397, 0.75, 0.1698, 0.75, 0.1698, 0.0, 0.3397, 0.0, 0.3397, 0.25, 0.1698, 0.25, 0.6793, 0.0, 0.8397, 0.0, 0.8397, 0.25, 0.6793, 0.25, 0.6793, 0.5, 0.8397, 0.5, 0.8397, 0.75, 0.6793, 0.75, 0.6793, 0.25, 0.8397, 0.25, 0.8397, 0.5, 0.6793, 0.5, 0.6793, 0.8769, 0.8397, 0.8769, 0.8397, 1.0, 0.6793, 1.0, 0.0, 0.0, 0.1698, 0.0, 0.1698, 0.25, 0.0, 0.25, 0.0, 0.5, 0.1698, 0.5, 0.1698, 0.75, 0.0, 0.75, 0.0, 0.25, 0.1698, 0.25, 0.1698, 0.5, 0.0, 0.5, 0.0, 0.8769, 0.1698, 0.8769, 0.1698, 1.0, 0.0, 1.0, 0.0, 0.75, 0.1698, 0.75, 0.1698, 0.8769, 0.0, 0.8769, 0.6793, 0.75, 0.8397, 0.75, 0.8397, 0.8769, 0.6793, 0.8769, 0.1698, 0.75, 0.3397, 0.75, 0.3397, 0.8769, 0.1698, 0.8769, 0.3397, 0.75, 0.6793, 0.75, 0.6793, 0.8769, 0.3397, 0.8769, 0.8397, 0.75, 1.0, 0.75, 1.0, 0.8769, 0.8397, 0.8769, 0.3397, 1.0, 0.6793, 1.0, 0.3397, 1.0, 0.1698, 1.0, 0.3397, 1.0, 0.1698, 1.0, 0.0, 1.0, 0.1698, 1.0, 0.0, 1.0, 0.6793, 1.0, 0.8397, 1.0, 0.6793, 1.0, 0.8397, 1.0, 1.0, 1.0, 0.8397, 1.0])
me_plane_010.materials.append(mat_material_002)
me_plane_010.update()
me_icosphere = bpy.data.meshes.new('Icosphere')
me_icosphere.from_pydata([(0.0, 0.0, -1.0), (0.7236, -0.5257, -0.4472), (-0.2764, -0.8506, -0.4472), (-0.8944, 0.0, -0.4472), (-0.2764, 0.8506, -0.4472), (0.7236, 0.5257, -0.4472), (0.2764, -0.8506, 0.4472), (-0.7236, -0.5257, 0.4472), (-0.7236, 0.5257, 0.4472), (0.2764, 0.8506, 0.4472), (0.8944, 0.0, 0.4472), (0.0, 0.0, 1.0), (-0.1625, -0.5, -0.8507), (0.4253, -0.309, -0.8507), (0.2629, -0.809, -0.5257), (0.8506, 0.0, -0.5257), (0.4253, 0.309, -0.8507), (-0.5257, 0.0, -0.8507), (-0.6882, -0.5, -0.5257), (-0.1625, 0.5, -0.8507), (-0.6882, 0.5, -0.5257), (0.2629, 0.809, -0.5257), (0.9511, -0.309, 0.0), (0.9511, 0.309, 0.0), (0.0, -1.0, 0.0), (0.5878, -0.809, 0.0), (-0.9511, -0.309, 0.0), (-0.5878, -0.809, 0.0), (-0.5878, 0.809, 0.0), (-0.9511, 0.309, 0.0), (0.5878, 0.809, 0.0), (0.0, 1.0, 0.0), (0.6882, -0.5, 0.5257), (-0.2629, -0.809, 0.5257), (-0.8506, 0.0, 0.5257), (-0.2629, 0.809, 0.5257), (0.6882, 0.5, 0.5257), (0.1625, -0.5, 0.8507), (0.5257, 0.0, 0.8507), (-0.4253, -0.309, 0.8507), (-0.4253, 0.309, 0.8507), (0.1625, 0.5, 0.8507)], [], [(0, 13, 12), (1, 13, 15), (0, 12, 17), (0, 17, 19), (0, 19, 16), (1, 15, 22), (2, 14, 24), (3, 18, 26), (4, 20, 28), (5, 21, 30), (1, 22, 25), (2, 24, 27), (3, 26, 29), (4, 28, 31), (5, 30, 23), (6, 32, 37), (7, 33, 39), (8, 34, 40), (9, 35, 41), (10, 36, 38), (38, 41, 11), (38, 36, 41), (36, 9, 41), (41, 40, 11), (41, 35, 40), (35, 8, 40), (40, 39, 11), (40, 34, 39), (34, 7, 39), (39, 37, 11), (39, 33, 37), (33, 6, 37), (37, 38, 11), (37, 32, 38), (32, 10, 38), (23, 36, 10), (23, 30, 36), (30, 9, 36), (31, 35, 9), (31, 28, 35), (28, 8, 35), (29, 34, 8), (29, 26, 34), (26, 7, 34), (27, 33, 7), (27, 24, 33), (24, 6, 33), (25, 32, 6), (25, 22, 32), (22, 10, 32), (30, 31, 9), (30, 21, 31), (21, 4, 31), (28, 29, 8), (28, 20, 29), (20, 3, 29), (26, 27, 7), (26, 18, 27), (18, 2, 27), (24, 25, 6), (24, 14, 25), (14, 1, 25), (22, 23, 10), (22, 15, 23), (15, 5, 23), (16, 21, 5), (16, 19, 21), (19, 4, 21), (19, 20, 4), (19, 17, 20), (17, 3, 20), (17, 18, 3), (17, 12, 18), (12, 2, 18), (15, 16, 5), (15, 13, 16), (13, 0, 16), (12, 14, 2), (12, 13, 14), (13, 1, 14)])
_uv = me_icosphere.uv_layers.new(name='UVMap')
_uv.uv.foreach_set('vector', [0.1818, 0.0, 0.2273, 0.07873, 0.1364, 0.07873, 0.2727, 0.1575, 0.3182, 0.07873, 0.3636, 0.1575, 0.9091, 0.0, 0.9545, 0.07873, 0.8636, 0.07873, 0.7273, 0.0, 0.7727, 0.07873, 0.6818, 0.07873, 0.5455, 0.0, 0.5909, 0.07873, 0.5, 0.07873, 0.2727, 0.1575, 0.3636, 0.1575, 0.3182, 0.2362, 0.09091, 0.1575, 0.1818, 0.1575, 0.1364, 0.2362, 0.8182, 0.1575, 0.9091, 0.1575, 0.8636, 0.2362, 0.6364, 0.1575, 0.7273, 0.1575, 0.6818, 0.2362, 0.4545, 0.1575, 0.5455, 0.1575, 0.5, 0.2362, 0.2727, 0.1575, 0.3182, 0.2362, 0.2273, 0.2362, 0.09091, 0.1575, 0.1364, 0.2362, 0.04546, 0.2362, 0.8182, 0.1575, 0.8636, 0.2362, 0.7727, 0.2362, 0.6364, 0.1575, 0.6818, 0.2362, 0.5909, 0.2362, 0.4545, 0.1575, 0.5, 0.2362, 0.4091, 0.2362, 0.1818, 0.3149, 0.2727, 0.3149, 0.2273, 0.3937, 0.0, 0.3149, 0.09091, 0.3149, 0.04546, 0.3937, 0.7273, 0.3149, 0.8182, 0.3149, 0.7727, 0.3937, 0.5455, 0.3149, 0.6364, 0.3149, 0.5909, 0.3937, 0.3636, 0.3149, 0.4545, 0.3149, 0.4091, 0.3937, 0.4091, 0.3937, 0.5, 0.3937, 0.4545, 0.4724, 0.4091, 0.3937, 0.4545, 0.3149, 0.5, 0.3937, 0.4545, 0.3149, 0.5455, 0.3149, 0.5, 0.3937, 0.5909, 0.3937, 0.6818, 0.3937, 0.6364, 0.4724, 0.5909, 0.3937, 0.6364, 0.3149, 0.6818, 0.3937, 0.6364, 0.3149, 0.7273, 0.3149, 0.6818, 0.3937, 0.7727, 0.3937, 0.8636, 0.3937, 0.8182, 0.4724, 0.7727, 0.3937, 0.8182, 0.3149, 0.8636, 0.3937, 0.8182, 0.3149, 0.9091, 0.3149, 0.8636, 0.3937, 0.04546, 0.3937, 0.1364, 0.3937, 0.09091, 0.4724, 0.04546, 0.3937, 0.09091, 0.3149, 0.1364, 0.3937, 0.09091, 0.3149, 0.1818, 0.3149, 0.1364, 0.3937, 0.2273, 0.3937, 0.3182, 0.3937, 0.2727, 0.4724, 0.2273, 0.3937, 0.2727, 0.3149, 0.3182, 0.3937, 0.2727, 0.3149, 0.3636, 0.3149, 0.3182, 0.3937, 0.4091, 0.2362, 0.4545, 0.3149, 0.3636, 0.3149, 0.4091, 0.2362, 0.5, 0.2362, 0.4545, 0.3149, 0.5, 0.2362, 0.5455, 0.3149, 0.4545, 0.3149, 0.5909, 0.2362, 0.6364, 0.3149, 0.5455, 0.3149, 0.5909, 0.2362, 0.6818, 0.2362, 0.6364, 0.3149, 0.6818, 0.2362, 0.7273, 0.3149, 0.6364, 0.3149, 0.7727, 0.2362, 0.8182, 0.3149, 0.7273, 0.3149, 0.7727, 0.2362, 0.8636, 0.2362, 0.8182, 0.3149, 0.8636, 0.2362, 0.9091, 0.3149, 0.8182, 0.3149, 0.04546, 0.2362, 0.09091, 0.3149, 0.0, 0.3149, 0.04546, 0.2362, 0.1364, 0.2362, 0.09091, 0.3149, 0.1364, 0.2362, 0.1818, 0.3149, 0.09091, 0.3149, 0.2273, 0.2362, 0.2727, 0.3149, 0.1818, 0.3149, 0.2273, 0.2362, 0.3182, 0.2362, 0.2727, 0.3149, 0.3182, 0.2362, 0.3636, 0.3149, 0.2727, 0.3149, 0.5, 0.2362, 0.5909, 0.2362, 0.5455, 0.3149, 0.5, 0.2362, 0.5455, 0.1575, 0.5909, 0.2362, 0.5455, 0.1575, 0.6364, 0.1575, 0.5909, 0.2362, 0.6818, 0.2362, 0.7727, 0.2362, 0.7273, 0.3149, 0.6818, 0.2362, 0.7273, 0.1575, 0.7727, 0.2362, 0.7273, 0.1575, 0.8182, 0.1575, 0.7727, 0.2362, 0.8636, 0.2362, 0.9545, 0.2362, 0.9091, 0.3149, 0.8636, 0.2362, 0.9091, 0.1575, 0.9545, 0.2362, 0.9091, 0.1575, 1.0, 0.1575, 0.9545, 0.2362, 0.1364, 0.2362, 0.2273, 0.2362, 0.1818, 0.3149, 0.1364, 0.2362, 0.1818, 0.1575, 0.2273, 0.2362, 0.1818, 0.1575, 0.2727, 0.1575, 0.2273, 0.2362, 0.3182, 0.2362, 0.4091, 0.2362, 0.3636, 0.3149, 0.3182, 0.2362, 0.3636, 0.1575, 0.4091, 0.2362, 0.3636, 0.1575, 0.4545, 0.1575, 0.4091, 0.2362, 0.5, 0.07873, 0.5455, 0.1575, 0.4545, 0.1575, 0.5, 0.07873, 0.5909, 0.07873, 0.5455, 0.1575, 0.5909, 0.07873, 0.6364, 0.1575, 0.5455, 0.1575, 0.6818, 0.07873, 0.7273, 0.1575, 0.6364, 0.1575, 0.6818, 0.07873, 0.7727, 0.07873, 0.7273, 0.1575, 0.7727, 0.07873, 0.8182, 0.1575, 0.7273, 0.1575, 0.8636, 0.07873, 0.9091, 0.1575, 0.8182, 0.1575, 0.8636, 0.07873, 0.9545, 0.07873, 0.9091, 0.1575, 0.9545, 0.07873, 1.0, 0.1575, 0.9091, 0.1575, 0.3636, 0.1575, 0.4091, 0.07873, 0.4545, 0.1575, 0.3636, 0.1575, 0.3182, 0.07873, 0.4091, 0.07873, 0.3182, 0.07873, 0.3636, 0.0, 0.4091, 0.07873, 0.1364, 0.07873, 0.1818, 0.1575, 0.09091, 0.1575, 0.1364, 0.07873, 0.2273, 0.07873, 0.1818, 0.1575, 0.2273, 0.07873, 0.2727, 0.1575, 0.1818, 0.1575])
me_icosphere.materials.append(mat_material_001)
me_icosphere.update()
me_icosphere_001 = bpy.data.meshes.new('Icosphere.001')
me_icosphere_001.from_pydata([(0.0, 0.0, -1.0), (0.7236, -0.5257, -0.4472), (-0.2764, -0.449, -0.4472), (-0.8944, 0.0, -0.4472), (-0.2764, 0.8506, -0.4472), (0.7236, 0.5257, -0.4472), (0.2764, -0.3029, 0.4472), (-0.7236, -0.5257, 0.4472), (-0.7236, 0.5257, 0.4472), (0.2764, 0.8506, 0.4472), (0.8944, 0.0, 0.4472), (0.0, 0.0, 1.0), (-0.1625, -0.3377, -0.8507), (0.4253, -0.309, -0.8507), (0.2629, -0.3949, -0.5257), (0.8506, 0.0, -0.5257), (0.4253, 0.309, -0.8507), (-0.5257, 0.0, -0.8507), (-0.6882, -0.5, -0.5257), (-0.1625, 0.5, -0.8507), (-0.6882, 0.5, -0.5257), (0.2629, 0.809, -0.5257), (0.9511, -0.309, 0.0), (0.9511, 0.309, 0.0), (0.0, -0.4868, 0.0), (0.5878, -0.809, 0.0), (-0.5878, -0.809, 0.0), (-0.5878, 0.809, 0.0), (-0.9511, 0.309, 0.0), (0.0, 1.0, 0.0), (0.6882, -0.5, 0.5257), (-0.2629, -0.2958, 0.5257), (-0.8506, 0.0, 0.5257), (-0.2629, 0.809, 0.5257), (0.6882, 0.5, 0.5257), (0.1625, -0.3503, 0.8507), (0.5257, 0.0, 0.8507), (-0.4253, -0.309, 0.8507), (-0.4253, 0.309, 0.8507), (0.1625, 0.5, 0.8507), (0.5181, 0.809, -0.2453), (0.4202, 0.8918, 0.0), (0.5028, 0.8304, 0.2294), (0.7125, 0.6416, 0.2848), (0.8696, 0.5032, 0.0), (0.7302, 0.6317, -0.28), (-0.8456, -0.3856, -0.2109), (-0.8053, -0.5096, 0.0), (-0.8479, -0.4073, 0.2029), (-0.9108, -0.1851, 0.2109), (-0.9511, -0.06109, 0.0), (-0.9254, -0.1688, -0.2029)], [], [(0, 13, 12), (1, 13, 15), (0, 12, 17), (0, 17, 19), (0, 19, 16), (1, 15, 22), (2, 14, 24), (49, 48, 7, 32), (4, 20, 27), (43, 42, 9, 34), (1, 22, 25), (2, 24, 26), (28, 50, 49, 32), (4, 27, 29), (23, 44, 43, 34), (6, 30, 35), (7, 31, 37), (8, 32, 38), (9, 33, 39), (10, 34, 36), (36, 39, 11), (36, 34, 39), (34, 9, 39), (39, 38, 11), (39, 33, 38), (33, 8, 38), (38, 37, 11), (38, 32, 37), (32, 7, 37), (37, 35, 11), (37, 31, 35), (31, 6, 35), (35, 36, 11), (35, 30, 36), (30, 10, 36), (23, 34, 10), (42, 41, 29, 9), (29, 33, 9), (29, 27, 33), (27, 8, 33), (28, 32, 8), (48, 47, 26, 7), (26, 31, 7), (26, 24, 31), (24, 6, 31), (25, 30, 6), (25, 22, 30), (22, 10, 30), (41, 40, 21, 29), (5, 21, 40, 45), (21, 4, 29), (27, 28, 8), (27, 20, 28), (20, 3, 28), (47, 46, 18, 26), (3, 18, 46, 51), (18, 2, 26), (24, 25, 6), (24, 14, 25), (14, 1, 25), (22, 23, 10), (22, 15, 23), (15, 5, 23), (16, 21, 5), (16, 19, 21), (19, 4, 21), (19, 20, 4), (19, 17, 20), (17, 3, 20), (17, 18, 3), (17, 12, 18), (12, 2, 18), (15, 16, 5), (15, 13, 16), (13, 0, 16), (12, 14, 2), (12, 13, 14), (13, 1, 14), (40, 41, 42, 43, 44, 45), (5, 45, 44, 23), (46, 47, 48, 49, 50, 51), (3, 51, 50, 28)])
_uv = me_icosphere_001.uv_layers.new(name='UVMap')
_uv.uv.foreach_set('vector', [0.1818, 0.0, 0.2273, 0.07873, 0.1364, 0.07873, 0.2727, 0.1575, 0.3182, 0.07873, 0.3636, 0.1575, 0.9091, 0.0, 0.9545, 0.07873, 0.8636, 0.07873, 0.7273, 0.0, 0.7727, 0.07873, 0.6818, 0.07873, 0.5455, 0.0, 0.5909, 0.07873, 0.5, 0.07873, 0.2727, 0.1575, 0.3636, 0.1575, 0.3182, 0.2362, 0.09091, 0.1575, 0.1818, 0.1575, 0.1364, 0.2362, 0.8454, 0.2678, 0.8843, 0.2719, 0.9091, 0.3149, 0.8182, 0.3149, 0.6364, 0.1575, 0.7273, 0.1575, 0.6818, 0.2362, 0.4754, 0.2788, 0.5233, 0.2766, 0.5455, 0.3149, 0.4545, 0.3149, 0.2727, 0.1575, 0.3182, 0.2362, 0.2273, 0.2362, 0.09091, 0.1575, 0.1364, 0.2362, 0.04546, 0.2362, 0.7727, 0.2362, 0.8272, 0.2362, 0.8454, 0.2678, 0.8182, 0.3149, 0.6364, 0.1575, 0.6818, 0.2362, 0.5909, 0.2362, 0.4091, 0.2362, 0.4444, 0.2362, 0.4754, 0.2788, 0.4545, 0.3149, 0.1818, 0.3149, 0.2727, 0.3149, 0.2273, 0.3937, 0.0, 0.3149, 0.09091, 0.3149, 0.04546, 0.3937, 0.7273, 0.3149, 0.8182, 0.3149, 0.7727, 0.3937, 0.5455, 0.3149, 0.6364, 0.3149, 0.5909, 0.3937, 0.3636, 0.3149, 0.4545, 0.3149, 0.4091, 0.3937, 0.4091, 0.3937, 0.5, 0.3937, 0.4545, 0.4724, 0.4091, 0.3937, 0.4545, 0.3149, 0.5, 0.3937, 0.4545, 0.3149, 0.5455, 0.3149, 0.5, 0.3937, 0.5909, 0.3937, 0.6818, 0.3937, 0.6364, 0.4724, 0.5909, 0.3937, 0.6364, 0.3149, 0.6818, 0.3937, 0.6364, 0.3149, 0.7273, 0.3149, 0.6818, 0.3937, 0.7727, 0.3937, 0.8636, 0.3937, 0.8182, 0.4724, 0.7727, 0.3937, 0.8182, 0.3149, 0.8636, 0.3937, 0.8182, 0.3149, 0.9091, 0.3149, 0.8636, 0.3937, 0.04546, 0.3937, 0.1364, 0.3937, 0.09091, 0.4724, 0.04546, 0.3937, 0.09091, 0.3149, 0.1364, 0.3937, 0.09091, 0.3149, 0.1818, 0.3149, 0.1364, 0.3937, 0.2273, 0.3937, 0.3182, 0.3937, 0.2727, 0.4724, 0.2273, 0.3937, 0.2727, 0.3149, 0.3182, 0.3937, 0.2727, 0.3149, 0.3636, 0.3149, 0.3182, 0.3937, 0.4091, 0.2362, 0.4545, 0.3149, 0.3636, 0.3149, 0.5233, 0.2766, 0.5394, 0.2362, 0.5909, 0.2362, 0.5455, 0.3149, 0.5909, 0.2362, 0.6364, 0.3149, 0.5455, 0.3149, 0.5909, 0.2362, 0.6818, 0.2362, 0.6364, 0.3149, 0.6818, 0.2362, 0.7273, 0.3149, 0.6364, 0.3149, 0.7727, 0.2362, 0.8182, 0.3149, 0.7273, 0.3149, 0.8843, 0.2719, 0.9001, 0.2362, 0.9545, 0.2362, 0.9091, 0.3149, 0.04546, 0.2362, 0.09091, 0.3149, 0.0, 0.3149, 0.04546, 0.2362, 0.1364, 0.2362, 0.09091, 0.3149, 0.1364, 0.2362, 0.1818, 0.3149, 0.09091, 0.3149, 0.2273, 0.2362, 0.2727, 0.3149, 0.1818, 0.3149, 0.2273, 0.2362, 0.3182, 0.2362, 0.2727, 0.3149, 0.3182, 0.2362, 0.3636, 0.3149, 0.2727, 0.3149, 0.5394, 0.2362, 0.5212, 0.1995, 0.5455, 0.1575, 0.5909, 0.2362, 0.4545, 0.1575, 0.5455, 0.1575, 0.5212, 0.1995, 0.4715, 0.1869, 0.5455, 0.1575, 0.6364, 0.1575, 0.5909, 0.2362, 0.6818, 0.2362, 0.7727, 0.2362, 0.7273, 0.3149, 0.6818, 0.2362, 0.7273, 0.1575, 0.7727, 0.2362, 0.7273, 0.1575, 0.8182, 0.1575, 0.7727, 0.2362, 0.9001, 0.2362, 0.8819, 0.2046, 0.9091, 0.1575, 0.9545, 0.2362, 0.8182, 0.1575, 0.9091, 0.1575, 0.8819, 0.2046, 0.843, 0.2005, 0.9091, 0.1575, 1.0, 0.1575, 0.9545, 0.2362, 0.1364, 0.2362, 0.2273, 0.2362, 0.1818, 0.3149, 0.1364, 0.2362, 0.1818, 0.1575, 0.2273, 0.2362, 0.1818, 0.1575, 0.2727, 0.1575, 0.2273, 0.2362, 0.3182, 0.2362, 0.4091, 0.2362, 0.3636, 0.3149, 0.3182, 0.2362, 0.3636, 0.1575, 0.4091, 0.2362, 0.3636, 0.1575, 0.4545, 0.1575, 0.4091, 0.2362, 0.5, 0.07873, 0.5455, 0.1575, 0.4545, 0.1575, 0.5, 0.07873, 0.5909, 0.07873, 0.5455, 0.1575, 0.5909, 0.07873, 0.6364, 0.1575, 0.5455, 0.1575, 0.6818, 0.07873, 0.7273, 0.1575, 0.6364, 0.1575, 0.6818, 0.07873, 0.7727, 0.07873, 0.7273, 0.1575, 0.7727, 0.07873, 0.8182, 0.1575, 0.7273, 0.1575, 0.8636, 0.07873, 0.9091, 0.1575, 0.8182, 0.1575, 0.8636, 0.07873, 0.9545, 0.07873, 0.9091, 0.1575, 0.9545, 0.07873, 1.0, 0.1575, 0.9091, 0.1575, 0.3636, 0.1575, 0.4091, 0.07873, 0.4545, 0.1575, 0.3636, 0.1575, 0.3182, 0.07873, 0.4091, 0.07873, 0.3182, 0.07873, 0.3636, 0.0, 0.4091, 0.07873, 0.1364, 0.07873, 0.1818, 0.1575, 0.09091, 0.1575, 0.1364, 0.07873, 0.2273, 0.07873, 0.1818, 0.1575, 0.2273, 0.07873, 0.2727, 0.1575, 0.1818, 0.1575, 0.5212, 0.1995, 0.5394, 0.2362, 0.5233, 0.2766, 0.4754, 0.2788, 0.4444, 0.2362, 0.4715, 0.1869, 0.4545, 0.1575, 0.4715, 0.1869, 0.4444, 0.2362, 0.4091, 0.2362, 0.8819, 0.2046, 0.9001, 0.2362, 0.8843, 0.2719, 0.8454, 0.2678, 0.8272, 0.2362, 0.843, 0.2005, 0.8182, 0.1575, 0.843, 0.2005, 0.8272, 0.2362, 0.7727, 0.2362])
me_icosphere_001.materials.append(mat_material_003)
me_icosphere_001.update()

# ---- objects
ob_plane_010 = bpy.data.objects.new('Plane.010', me_plane_010)
ob_icosphere = bpy.data.objects.new('Icosphere', me_icosphere)
ob_icosphere_001 = bpy.data.objects.new('Icosphere.001', me_icosphere_001)

# ---- transforms, parenting, visibility, modifiers, constraints
ob_plane_010.location = (1.12, -0.907, 2.14)
ob_plane_010.rotation_euler = (0.4431, -0.1655, -2.506)
ob_plane_010.scale = (0.7613, 1.232, 0.7613)
_m = ob_plane_010.modifiers.new('Solidify', 'SOLIDIFY')
_m.thickness = 0.07
_m = ob_plane_010.modifiers.new('Solidify.001', 'SOLIDIFY')
_m.thickness = 0.07
_m = ob_plane_010.modifiers.new('Subdivision', 'SUBSURF')
_m.levels = 3
ob_icosphere.location = (0.4419, 0.02714, 1.581)
ob_icosphere.scale = (0.7503, 0.7503, 0.4699)
ob_icosphere_001.location = (0.5781, -0.3583, 1.03)
ob_icosphere_001.scale = (5.413, 5.413, 0.2533)

# ---- collection membership
col_collection.objects.link(ob_plane_010)
col_collection.objects.link(ob_icosphere)
col_collection.objects.link(ob_icosphere_001)

# ---- scene / render settings (as saved in the file)
scene.frame_start = 1; scene.frame_end = 250; scene.frame_set(0)
scene.render.engine = 'BLENDER_EEVEE_NEXT'
scene.cycles.sampling_pattern = 'TABULATED_SOBOL'
scene.cycles.use_light_tree = False
scene.view_settings.view_transform = 'Filmic'
bpy.context.view_layer.update()

# ---- added for rendering (the .blend has no active camera and no usable light): camera, sun
cam_auto = bpy.data.cameras.new('AutoCamera')
cam_auto.lens = 50.0
cam_auto.sensor_width = 36.0
cam_auto.clip_end = 1000.0
ob_auto_camera = bpy.data.objects.new('AutoCamera', cam_auto)
scene.collection.objects.link(ob_auto_camera)
ob_auto_camera.location = (21.2937, -24.9427, 20.5722)
ob_auto_camera.rotation_euler = (1.09748, -7.21219e-08, 0.694738)
scene.camera = ob_auto_camera
light_auto_sun = bpy.data.lights.new('AutoSun', 'SUN')
light_auto_sun.energy = 3.0
light_auto_sun.angle = 0.0523599
ob_auto_sun = bpy.data.objects.new('AutoSun', light_auto_sun)
scene.collection.objects.link(ob_auto_sun)
ob_auto_sun.rotation_euler = (0.872665, 0.174533, 0.523599)
bpy.context.view_layer.update()
